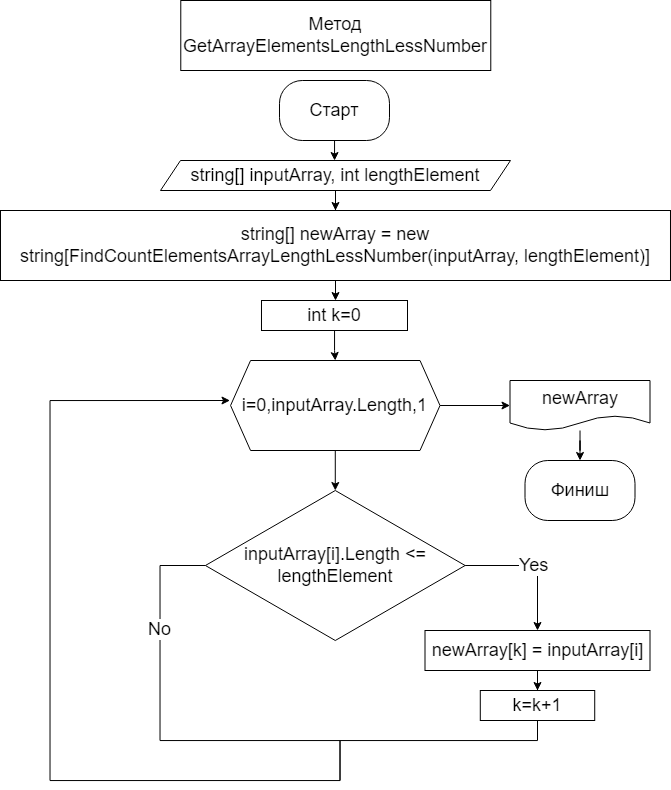

The diagram above was exported from draw.io. Its source (the exported page's mxGraphModel, read from the mxfile embedded in the PNG):
<mxGraphModel dx="1509" dy="1947" grid="1" gridSize="10" guides="1" tooltips="1" connect="1" arrows="1" fold="1" page="1" pageScale="1" pageWidth="827" pageHeight="1169" math="0" shadow="0">
  <root>
    <mxCell id="0" />
    <mxCell id="1" parent="0" />
    <mxCell id="2" style="edgeStyle=orthogonalEdgeStyle;rounded=0;orthogonalLoop=1;jettySize=auto;html=1;endArrow=classic;endFill=1;entryX=0.5;entryY=0;entryDx=0;entryDy=0;" edge="1" source="4" target="14" parent="1">
      <mxGeometry relative="1" as="geometry">
        <mxPoint x="401.5699999999999" y="4130" as="targetPoint" />
      </mxGeometry>
    </mxCell>
    <mxCell id="3" style="edgeStyle=orthogonalEdgeStyle;rounded=0;orthogonalLoop=1;jettySize=auto;html=1;endArrow=classic;endFill=1;entryX=0;entryY=0.5;entryDx=0;entryDy=0;" edge="1" source="4" target="20" parent="1">
      <mxGeometry relative="1" as="geometry">
        <mxPoint x="523.5" y="4070.0000000000005" as="targetPoint" />
      </mxGeometry>
    </mxCell>
    <mxCell id="4" value="&lt;font style=&quot;font-size: 18px;&quot;&gt;i=0,inputArray.Length,1&lt;/font&gt;" style="shape=hexagon;perimeter=hexagonPerimeter2;whiteSpace=wrap;html=1;fixedSize=1;" vertex="1" parent="1">
      <mxGeometry x="324.07" y="4030" width="209.43" height="90" as="geometry" />
    </mxCell>
    <mxCell id="5" style="edgeStyle=orthogonalEdgeStyle;rounded=0;orthogonalLoop=1;jettySize=auto;html=1;entryX=0.5;entryY=0;entryDx=0;entryDy=0;" edge="1" source="6" target="9" parent="1">
      <mxGeometry relative="1" as="geometry" />
    </mxCell>
    <mxCell id="6" value="&lt;font style=&quot;font-size: 18px;&quot;&gt;Старт&lt;/font&gt;" style="rounded=1;whiteSpace=wrap;html=1;arcSize=38;" vertex="1" parent="1">
      <mxGeometry x="372.99" y="3750" width="110" height="60" as="geometry" />
    </mxCell>
    <mxCell id="7" value="&lt;font style=&quot;font-size: 18px;&quot;&gt;Финиш&lt;/font&gt;" style="rounded=1;whiteSpace=wrap;html=1;arcSize=38;" vertex="1" parent="1">
      <mxGeometry x="618.5" y="4130" width="110" height="60" as="geometry" />
    </mxCell>
    <mxCell id="8" style="edgeStyle=orthogonalEdgeStyle;rounded=0;orthogonalLoop=1;jettySize=auto;html=1;entryX=0.5;entryY=0;entryDx=0;entryDy=0;endArrow=classic;endFill=1;" edge="1" source="9" target="16" parent="1">
      <mxGeometry relative="1" as="geometry" />
    </mxCell>
    <mxCell id="9" value="&lt;font style=&quot;font-size: 18px;&quot;&gt;string[] inputArray, int lengthElement&lt;/font&gt;" style="shape=parallelogram;perimeter=parallelogramPerimeter;whiteSpace=wrap;html=1;fixedSize=1;" vertex="1" parent="1">
      <mxGeometry x="253.99" y="3830" width="350" height="30" as="geometry" />
    </mxCell>
    <mxCell id="10" value="&lt;font style=&quot;font-size: 18px;&quot;&gt;Метод GetArrayElementsLengthLessNumber&lt;/font&gt;" style="text;html=1;strokeColor=default;fillColor=default;align=center;verticalAlign=middle;whiteSpace=wrap;rounded=0;" vertex="1" parent="1">
      <mxGeometry x="274.28" y="3670" width="310" height="70" as="geometry" />
    </mxCell>
    <mxCell id="11" value="Yes" style="edgeStyle=orthogonalEdgeStyle;rounded=0;orthogonalLoop=1;jettySize=auto;html=1;entryX=0.5;entryY=0;entryDx=0;entryDy=0;fontSize=18;endArrow=classic;endFill=1;exitX=1;exitY=0.5;exitDx=0;exitDy=0;" edge="1" source="14" target="18" parent="1">
      <mxGeometry relative="1" as="geometry">
        <Array as="points">
          <mxPoint x="631.5" y="4235" />
        </Array>
      </mxGeometry>
    </mxCell>
    <mxCell id="12" style="edgeStyle=orthogonalEdgeStyle;rounded=0;orthogonalLoop=1;jettySize=auto;html=1;fontSize=18;endArrow=classic;endFill=1;" edge="1" source="14" parent="1">
      <mxGeometry relative="1" as="geometry">
        <mxPoint x="323.5" y="4070" as="targetPoint" />
        <Array as="points">
          <mxPoint x="253.5" y="4235" />
          <mxPoint x="253.5" y="4410" />
          <mxPoint x="433.5" y="4410" />
          <mxPoint x="433.5" y="4450" />
          <mxPoint x="143.5" y="4450" />
          <mxPoint x="143.5" y="4070" />
        </Array>
      </mxGeometry>
    </mxCell>
    <mxCell id="13" value="No" style="edgeLabel;html=1;align=center;verticalAlign=middle;resizable=0;points=[];fontSize=18;" vertex="1" connectable="0" parent="12">
      <mxGeometry x="-0.8313" relative="1" as="geometry">
        <mxPoint x="-1" as="offset" />
      </mxGeometry>
    </mxCell>
    <mxCell id="14" value="&lt;font style=&quot;font-size: 18px;&quot;&gt;inputArray[i].Length &amp;lt;= lengthElement&lt;/font&gt;" style="rhombus;whiteSpace=wrap;html=1;strokeColor=default;fillColor=default;" vertex="1" parent="1">
      <mxGeometry x="298.93" y="4160" width="259.71" height="150" as="geometry" />
    </mxCell>
    <mxCell id="15" style="edgeStyle=orthogonalEdgeStyle;rounded=0;orthogonalLoop=1;jettySize=auto;html=1;entryX=0.5;entryY=0;entryDx=0;entryDy=0;fontSize=18;endArrow=classic;endFill=1;" edge="1" source="16" target="24" parent="1">
      <mxGeometry relative="1" as="geometry" />
    </mxCell>
    <mxCell id="16" value="&lt;font style=&quot;font-size: 18px;&quot;&gt;string[] newArray = new string[FindCountElementsArrayLengthLessNumber(inputArray, lengthElement)]&lt;/font&gt;" style="rounded=0;whiteSpace=wrap;html=1;" vertex="1" parent="1">
      <mxGeometry x="93.99" y="3880" width="670" height="70" as="geometry" />
    </mxCell>
    <mxCell id="17" style="edgeStyle=orthogonalEdgeStyle;rounded=0;orthogonalLoop=1;jettySize=auto;html=1;entryX=0.5;entryY=0;entryDx=0;entryDy=0;fontSize=18;endArrow=classic;endFill=1;" edge="1" source="18" target="22" parent="1">
      <mxGeometry relative="1" as="geometry" />
    </mxCell>
    <mxCell id="18" value="&lt;div&gt;&lt;font style=&quot;font-size: 18px;&quot;&gt;&lt;font style=&quot;&quot;&gt;newArray[k] = inputArray[i]&lt;/font&gt;&lt;/font&gt;&lt;/div&gt;" style="rounded=0;whiteSpace=wrap;html=1;" vertex="1" parent="1">
      <mxGeometry x="518.5" y="4300" width="225" height="40" as="geometry" />
    </mxCell>
    <mxCell id="19" style="edgeStyle=orthogonalEdgeStyle;rounded=0;orthogonalLoop=1;jettySize=auto;html=1;entryX=0.5;entryY=0;entryDx=0;entryDy=0;endArrow=classic;endFill=1;" edge="1" source="20" target="7" parent="1">
      <mxGeometry relative="1" as="geometry" />
    </mxCell>
    <mxCell id="20" value="&lt;font style=&quot;font-size: 18px;&quot;&gt;newArray&lt;/font&gt;" style="shape=document;whiteSpace=wrap;html=1;boundedLbl=1;" vertex="1" parent="1">
      <mxGeometry x="603.5" y="4050" width="140" height="50" as="geometry" />
    </mxCell>
    <mxCell id="21" style="edgeStyle=orthogonalEdgeStyle;rounded=0;orthogonalLoop=1;jettySize=auto;html=1;fontSize=18;endArrow=none;endFill=0;exitX=0.5;exitY=1;exitDx=0;exitDy=0;" edge="1" source="22" parent="1">
      <mxGeometry relative="1" as="geometry">
        <mxPoint x="433.5" y="4450" as="targetPoint" />
        <Array as="points">
          <mxPoint x="631.5" y="4410" />
          <mxPoint x="433.5" y="4410" />
        </Array>
      </mxGeometry>
    </mxCell>
    <mxCell id="22" value="&lt;div&gt;&lt;span style=&quot;background-color: initial;&quot;&gt;&lt;font style=&quot;font-size: 18px;&quot;&gt;k=k+1&lt;/font&gt;&lt;/span&gt;&lt;br&gt;&lt;/div&gt;" style="rounded=0;whiteSpace=wrap;html=1;" vertex="1" parent="1">
      <mxGeometry x="573.79" y="4360" width="114.43" height="30" as="geometry" />
    </mxCell>
    <mxCell id="23" style="edgeStyle=orthogonalEdgeStyle;rounded=0;orthogonalLoop=1;jettySize=auto;html=1;entryX=0.5;entryY=0;entryDx=0;entryDy=0;fontSize=18;endArrow=classic;endFill=1;" edge="1" source="24" target="4" parent="1">
      <mxGeometry relative="1" as="geometry" />
    </mxCell>
    <mxCell id="24" value="&lt;font style=&quot;font-size: 18px;&quot;&gt;int k=0&lt;/font&gt;" style="rounded=0;whiteSpace=wrap;html=1;" vertex="1" parent="1">
      <mxGeometry x="354.99" y="3970" width="146.01" height="30" as="geometry" />
    </mxCell>
  </root>
</mxGraphModel>